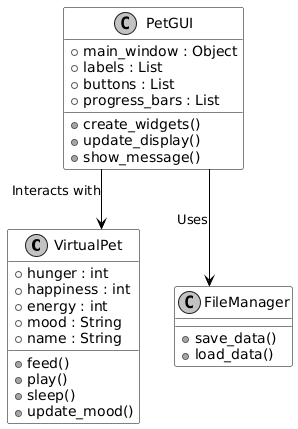

The diagram above was rendered by PlantUML. Its source (embedded in the PNG):
@startuml
skinparam monochrome true
skinparam shadowing false
skinparam linetype ortho

skinparam class {
    BackgroundColor white
    BorderColor black
    ArrowColor black
}

class VirtualPet {
  + hunger : int
  + happiness : int
  + energy : int
  + mood : String
  + name : String
  + feed()
  + play()
  + sleep()
  + update_mood()
}

class PetGUI {
  + main_window : Object
  + labels : List
  + buttons : List
  + progress_bars : List
  + create_widgets()
  + update_display()
  + show_message()
}

class FileManager {
  + save_data()
  + load_data()
}

PetGUI --> VirtualPet : Interacts with
PetGUI --> FileManager : Uses
@enduml